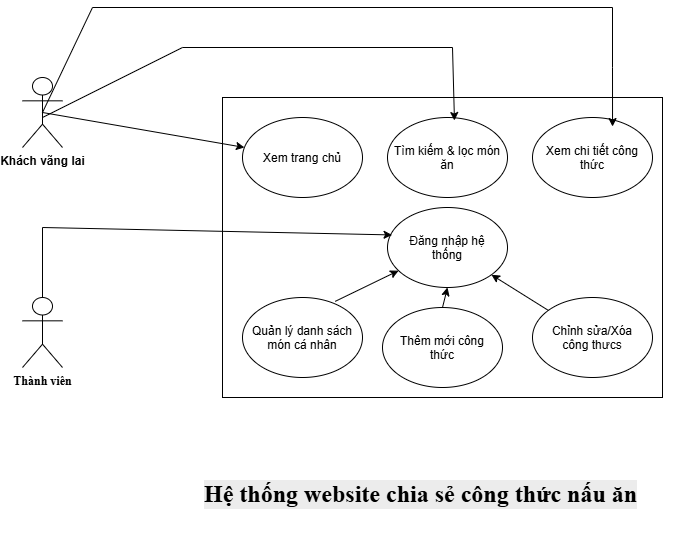

The diagram above was exported from draw.io. Its source (the exported page's mxGraphModel, read from the mxfile embedded in the PNG):
<mxGraphModel dx="1030" dy="602" grid="1" gridSize="10" guides="1" tooltips="1" connect="1" arrows="1" fold="1" page="1" pageScale="1" pageWidth="827" pageHeight="1169" math="0" shadow="0">
  <root>
    <mxCell id="0" />
    <mxCell id="1" parent="0" />
    <mxCell id="yAkcgMfUB4qmdPovV1HH-8" parent="1" style="shape=umlActor;verticalLabelPosition=bottom;verticalAlign=top;html=1;outlineConnect=0;fontStyle=1" value="Khách vãng lai" vertex="1">
      <mxGeometry height="70" width="40" x="90" y="150" as="geometry" />
    </mxCell>
    <mxCell id="yAkcgMfUB4qmdPovV1HH-9" parent="1" style="shape=umlActor;verticalLabelPosition=bottom;verticalAlign=top;html=1;outlineConnect=0;fontFamily=Times New Roman;fontStyle=1" value="Thành viên" vertex="1">
      <mxGeometry height="70" width="40" x="90" y="370" as="geometry" />
    </mxCell>
    <mxCell id="yAkcgMfUB4qmdPovV1HH-10" parent="1" style="rounded=0;whiteSpace=wrap;html=1;" value="&lt;h1&gt;&lt;br&gt;&lt;/h1&gt;" vertex="1">
      <mxGeometry height="300" width="440" x="290" y="170" as="geometry" />
    </mxCell>
    <mxCell id="yAkcgMfUB4qmdPovV1HH-12" parent="1" style="text;whiteSpace=wrap;html=1;" value="&lt;h1 style=&quot;forced-color-adjust: none; color: rgb(0, 0, 0); font-family: Helvetica; font-style: normal; font-variant-ligatures: normal; font-variant-caps: normal; letter-spacing: normal; orphans: 2; text-align: center; text-indent: 0px; text-transform: none; widows: 2; word-spacing: 0px; -webkit-text-stroke-width: 0px; white-space: normal; background-color: rgb(236, 236, 236); text-decoration-thickness: initial; text-decoration-style: initial; text-decoration-color: initial;&quot;&gt;&lt;font face=&quot;Times New Roman&quot; style=&quot;forced-color-adjust: none;&quot;&gt;Hệ thống website chia sẻ công thức nấu ăn&lt;/font&gt;&lt;/h1&gt;" vertex="1">
      <mxGeometry height="80" width="470" x="270" y="530" as="geometry" />
    </mxCell>
    <mxCell id="yAkcgMfUB4qmdPovV1HH-13" parent="1" style="ellipse;whiteSpace=wrap;html=1;shapeInside=1;" value="Xem trang chủ" vertex="1">
      <mxGeometry height="80" width="120" x="310" y="190" as="geometry" />
    </mxCell>
    <mxCell id="yAkcgMfUB4qmdPovV1HH-14" parent="1" style="ellipse;whiteSpace=wrap;html=1;shapeInside=1;" value="Tìm kiếm &amp;amp; lọc món ăn" vertex="1">
      <mxGeometry height="80" width="120" x="455" y="190" as="geometry" />
    </mxCell>
    <mxCell id="yAkcgMfUB4qmdPovV1HH-15" parent="1" style="ellipse;whiteSpace=wrap;html=1;shapeInside=1;" value="Chỉnh sửa/Xóa công thưcs" vertex="1">
      <mxGeometry height="80" width="120" x="600" y="370" as="geometry" />
    </mxCell>
    <mxCell id="yAkcgMfUB4qmdPovV1HH-16" parent="1" style="ellipse;whiteSpace=wrap;html=1;shapeInside=1;" value="Thêm mới công thức&lt;div&gt;&lt;br/&gt;&lt;/div&gt;" vertex="1">
      <mxGeometry height="80" width="120" x="450" y="380" as="geometry" />
    </mxCell>
    <mxCell id="yAkcgMfUB4qmdPovV1HH-17" parent="1" style="ellipse;whiteSpace=wrap;html=1;shapeInside=1;" value="Quản lý danh sách món cá nhân&lt;div&gt;&lt;br/&gt;&lt;/div&gt;" vertex="1">
      <mxGeometry height="80" width="120" x="310" y="370" as="geometry" />
    </mxCell>
    <mxCell id="yAkcgMfUB4qmdPovV1HH-18" parent="1" style="ellipse;whiteSpace=wrap;html=1;shapeInside=1;" value="Đăng nhập hệ thống&lt;div&gt;&lt;br/&gt;&lt;/div&gt;" vertex="1">
      <mxGeometry height="80" width="120" x="455" y="280" as="geometry" />
    </mxCell>
    <mxCell id="yAkcgMfUB4qmdPovV1HH-19" parent="1" style="ellipse;whiteSpace=wrap;html=1;shapeInside=1;" value="Xem chi tiết công thức&lt;div&gt;&lt;br/&gt;&lt;/div&gt;" vertex="1">
      <mxGeometry height="80" width="120" x="600" y="190" as="geometry" />
    </mxCell>
    <mxCell id="yAkcgMfUB4qmdPovV1HH-23" edge="1" parent="1" source="yAkcgMfUB4qmdPovV1HH-8" style="endArrow=classic;html=1;rounded=0;exitX=0.5;exitY=0.5;exitDx=0;exitDy=0;exitPerimeter=0;" target="yAkcgMfUB4qmdPovV1HH-13" value="">
      <mxGeometry height="50" relative="1" width="50" as="geometry">
        <mxPoint x="390" y="340" as="sourcePoint" />
        <mxPoint x="440" y="290" as="targetPoint" />
      </mxGeometry>
    </mxCell>
    <mxCell id="yAkcgMfUB4qmdPovV1HH-28" edge="1" parent="1" source="yAkcgMfUB4qmdPovV1HH-8" style="endArrow=classic;html=1;rounded=0;entryX=0.667;entryY=0.113;entryDx=0;entryDy=0;entryPerimeter=0;exitX=0.5;exitY=0.5;exitDx=0;exitDy=0;exitPerimeter=0;" target="yAkcgMfUB4qmdPovV1HH-19" value="">
      <mxGeometry height="50" relative="1" width="50" as="geometry">
        <Array as="points">
          <mxPoint x="160" y="80" />
          <mxPoint x="680" y="80" />
          <mxPoint x="680" y="140" />
        </Array>
        <mxPoint x="110" y="190" as="sourcePoint" />
        <mxPoint x="280" y="40" as="targetPoint" />
      </mxGeometry>
    </mxCell>
    <mxCell id="yAkcgMfUB4qmdPovV1HH-35" edge="1" parent="1" source="yAkcgMfUB4qmdPovV1HH-9" style="endArrow=classic;html=1;rounded=0;entryX=0.038;entryY=0.343;entryDx=0;entryDy=0;entryPerimeter=0;exitX=0.5;exitY=0;exitDx=0;exitDy=0;exitPerimeter=0;" target="yAkcgMfUB4qmdPovV1HH-18" value="">
      <mxGeometry height="50" relative="1" width="50" as="geometry">
        <Array as="points">
          <mxPoint x="110" y="300" />
        </Array>
        <mxPoint x="60" y="307.44" as="sourcePoint" />
        <mxPoint x="440" y="290" as="targetPoint" />
      </mxGeometry>
    </mxCell>
    <mxCell id="yAkcgMfUB4qmdPovV1HH-36" edge="1" parent="1" source="yAkcgMfUB4qmdPovV1HH-17" style="endArrow=classic;html=1;rounded=0;exitX=0.773;exitY=0.048;exitDx=0;exitDy=0;exitPerimeter=0;" target="yAkcgMfUB4qmdPovV1HH-18" value="">
      <mxGeometry height="50" relative="1" width="50" as="geometry">
        <mxPoint x="390" y="340" as="sourcePoint" />
        <mxPoint x="440" y="290" as="targetPoint" />
      </mxGeometry>
    </mxCell>
    <mxCell id="yAkcgMfUB4qmdPovV1HH-37" edge="1" parent="1" source="yAkcgMfUB4qmdPovV1HH-16" style="endArrow=classic;html=1;rounded=0;exitX=0.5;exitY=0;exitDx=0;exitDy=0;entryX=0.5;entryY=1;entryDx=0;entryDy=0;" target="yAkcgMfUB4qmdPovV1HH-18" value="">
      <mxGeometry height="50" relative="1" width="50" as="geometry">
        <mxPoint x="430" y="381" as="sourcePoint" />
        <mxPoint x="493" y="350" as="targetPoint" />
      </mxGeometry>
    </mxCell>
    <mxCell id="yAkcgMfUB4qmdPovV1HH-38" edge="1" parent="1" source="yAkcgMfUB4qmdPovV1HH-15" style="endArrow=classic;html=1;rounded=0;" target="yAkcgMfUB4qmdPovV1HH-18" value="">
      <mxGeometry height="50" relative="1" width="50" as="geometry">
        <mxPoint x="610" y="421" as="sourcePoint" />
        <mxPoint x="673" y="390" as="targetPoint" />
      </mxGeometry>
    </mxCell>
    <mxCell id="yAkcgMfUB4qmdPovV1HH-39" edge="1" parent="1" style="endArrow=classic;html=1;rounded=0;entryX=0.558;entryY=0.038;entryDx=0;entryDy=0;entryPerimeter=0;" target="yAkcgMfUB4qmdPovV1HH-14" value="">
      <mxGeometry height="50" relative="1" width="50" as="geometry">
        <Array as="points">
          <mxPoint x="250" y="120" />
          <mxPoint x="520" y="120" />
        </Array>
        <mxPoint x="110" y="190" as="sourcePoint" />
        <mxPoint x="160" y="140" as="targetPoint" />
      </mxGeometry>
    </mxCell>
  </root>
</mxGraphModel>